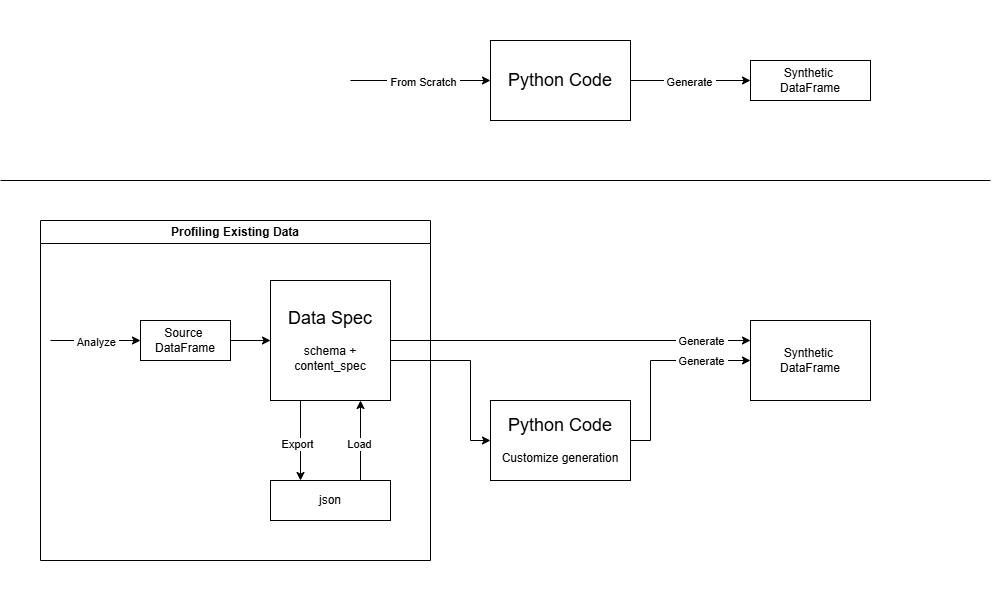

The diagram above was exported from draw.io. Its source (the exported page's mxGraphModel, read from the mxfile embedded in the PNG):
<mxGraphModel dx="1140" dy="830" grid="1" gridSize="10" guides="1" tooltips="1" connect="1" arrows="1" fold="1" page="1" pageScale="1" pageWidth="500" pageHeight="300" math="0" shadow="0">
  <root>
    <mxCell id="0" />
    <mxCell id="1" parent="0" />
    <mxCell id="_I4CsZ4aUsXwMphkiJ_h-2" value="&lt;font style=&quot;font-size: 18px;&quot;&gt;Data Spec&lt;/font&gt;&lt;div&gt;&lt;br&gt;&lt;div&gt;schema +&lt;/div&gt;&lt;div&gt;content_spec&lt;/div&gt;&lt;/div&gt;" style="rounded=0;whiteSpace=wrap;html=1;" parent="1" vertex="1">
      <mxGeometry x="270" y="280" width="120" height="120" as="geometry" />
    </mxCell>
    <mxCell id="_I4CsZ4aUsXwMphkiJ_h-3" value="" style="endArrow=classic;html=1;rounded=0;exitX=1;exitY=0.5;exitDx=0;exitDy=0;entryX=0;entryY=0.5;entryDx=0;entryDy=0;" parent="1" source="d91cXhl_4VEsK_qMBdKU-33" target="_I4CsZ4aUsXwMphkiJ_h-2" edge="1">
      <mxGeometry width="50" height="50" relative="1" as="geometry">
        <mxPoint x="240" y="340" as="sourcePoint" />
        <mxPoint x="480" y="640" as="targetPoint" />
      </mxGeometry>
    </mxCell>
    <mxCell id="_I4CsZ4aUsXwMphkiJ_h-4" value="&lt;font style=&quot;font-size: 18px;&quot;&gt;Python Code&lt;/font&gt;&lt;div&gt;&lt;br&gt;&lt;/div&gt;&lt;div&gt;Customize generation&lt;/div&gt;" style="rounded=0;whiteSpace=wrap;html=1;" parent="1" vertex="1">
      <mxGeometry x="490" y="400" width="140" height="80" as="geometry" />
    </mxCell>
    <mxCell id="_I4CsZ4aUsXwMphkiJ_h-5" value="" style="endArrow=classic;html=1;rounded=0;entryX=0;entryY=0.5;entryDx=0;entryDy=0;" parent="1" target="_I4CsZ4aUsXwMphkiJ_h-4" edge="1">
      <mxGeometry width="50" height="50" relative="1" as="geometry">
        <mxPoint x="390" y="360" as="sourcePoint" />
        <mxPoint x="320" y="300" as="targetPoint" />
        <Array as="points">
          <mxPoint x="470" y="360" />
          <mxPoint x="470" y="440" />
        </Array>
      </mxGeometry>
    </mxCell>
    <mxCell id="_I4CsZ4aUsXwMphkiJ_h-9" value="json" style="rounded=0;whiteSpace=wrap;html=1;" parent="1" vertex="1">
      <mxGeometry x="270" y="480" width="120" height="40" as="geometry" />
    </mxCell>
    <mxCell id="d91cXhl_4VEsK_qMBdKU-2" value="Synthetic&amp;nbsp;&lt;div&gt;DataFrame&lt;/div&gt;" style="rounded=0;whiteSpace=wrap;html=1;" vertex="1" parent="1">
      <mxGeometry x="750" y="320" width="120" height="80" as="geometry" />
    </mxCell>
    <mxCell id="d91cXhl_4VEsK_qMBdKU-3" value="" style="endArrow=classic;html=1;rounded=0;exitX=1;exitY=0.5;exitDx=0;exitDy=0;entryX=0;entryY=0.5;entryDx=0;entryDy=0;" edge="1" parent="1" source="_I4CsZ4aUsXwMphkiJ_h-4" target="d91cXhl_4VEsK_qMBdKU-2">
      <mxGeometry width="50" height="50" relative="1" as="geometry">
        <mxPoint x="560" y="400" as="sourcePoint" />
        <mxPoint x="640" y="400" as="targetPoint" />
        <Array as="points">
          <mxPoint x="650" y="440" />
          <mxPoint x="650" y="360" />
        </Array>
      </mxGeometry>
    </mxCell>
    <mxCell id="d91cXhl_4VEsK_qMBdKU-28" value="&amp;nbsp;Generate&amp;nbsp;" style="edgeLabel;html=1;align=center;verticalAlign=middle;resizable=0;points=[];" vertex="1" connectable="0" parent="d91cXhl_4VEsK_qMBdKU-3">
      <mxGeometry x="0.496" relative="1" as="geometry">
        <mxPoint as="offset" />
      </mxGeometry>
    </mxCell>
    <mxCell id="d91cXhl_4VEsK_qMBdKU-4" value="" style="endArrow=classic;html=1;rounded=0;exitX=1;exitY=0.5;exitDx=0;exitDy=0;" edge="1" parent="1" source="_I4CsZ4aUsXwMphkiJ_h-2">
      <mxGeometry width="50" height="50" relative="1" as="geometry">
        <mxPoint x="390" y="340" as="sourcePoint" />
        <mxPoint x="750" y="340" as="targetPoint" />
      </mxGeometry>
    </mxCell>
    <mxCell id="d91cXhl_4VEsK_qMBdKU-26" value="&amp;nbsp;Generate&amp;nbsp;" style="edgeLabel;html=1;align=center;verticalAlign=middle;resizable=0;points=[];" vertex="1" connectable="0" parent="d91cXhl_4VEsK_qMBdKU-4">
      <mxGeometry x="0.77" y="-1" relative="1" as="geometry">
        <mxPoint x="-9" y="-1" as="offset" />
      </mxGeometry>
    </mxCell>
    <mxCell id="d91cXhl_4VEsK_qMBdKU-12" value="" style="endArrow=classic;html=1;rounded=0;exitX=0.25;exitY=1;exitDx=0;exitDy=0;entryX=0.25;entryY=0;entryDx=0;entryDy=0;" edge="1" parent="1" source="_I4CsZ4aUsXwMphkiJ_h-2" target="_I4CsZ4aUsXwMphkiJ_h-9">
      <mxGeometry width="50" height="50" relative="1" as="geometry">
        <mxPoint x="430" y="690" as="sourcePoint" />
        <mxPoint x="480" y="640" as="targetPoint" />
      </mxGeometry>
    </mxCell>
    <mxCell id="d91cXhl_4VEsK_qMBdKU-13" value="Export" style="edgeLabel;html=1;align=center;verticalAlign=middle;resizable=0;points=[];" vertex="1" connectable="0" parent="d91cXhl_4VEsK_qMBdKU-12">
      <mxGeometry x="0.08" y="-4" relative="1" as="geometry">
        <mxPoint as="offset" />
      </mxGeometry>
    </mxCell>
    <mxCell id="d91cXhl_4VEsK_qMBdKU-14" value="" style="endArrow=classic;html=1;rounded=0;exitX=0.75;exitY=0;exitDx=0;exitDy=0;entryX=0.75;entryY=1;entryDx=0;entryDy=0;" edge="1" parent="1" source="_I4CsZ4aUsXwMphkiJ_h-9" target="_I4CsZ4aUsXwMphkiJ_h-2">
      <mxGeometry width="50" height="50" relative="1" as="geometry">
        <mxPoint x="370" y="630" as="sourcePoint" />
        <mxPoint x="420" y="580" as="targetPoint" />
      </mxGeometry>
    </mxCell>
    <mxCell id="d91cXhl_4VEsK_qMBdKU-15" value="Load" style="edgeLabel;html=1;align=center;verticalAlign=middle;resizable=0;points=[];" vertex="1" connectable="0" parent="d91cXhl_4VEsK_qMBdKU-14">
      <mxGeometry x="-0.08" y="2" relative="1" as="geometry">
        <mxPoint as="offset" />
      </mxGeometry>
    </mxCell>
    <mxCell id="d91cXhl_4VEsK_qMBdKU-16" value="" style="endArrow=classic;html=1;rounded=0;entryX=0;entryY=0.5;entryDx=0;entryDy=0;" edge="1" parent="1" target="d91cXhl_4VEsK_qMBdKU-33">
      <mxGeometry width="50" height="50" relative="1" as="geometry">
        <mxPoint x="50" y="340" as="sourcePoint" />
        <mxPoint x="120" y="340" as="targetPoint" />
      </mxGeometry>
    </mxCell>
    <mxCell id="d91cXhl_4VEsK_qMBdKU-17" value="&amp;nbsp;Analyze&amp;nbsp;" style="edgeLabel;html=1;align=center;verticalAlign=middle;resizable=0;points=[];" vertex="1" connectable="0" parent="d91cXhl_4VEsK_qMBdKU-16">
      <mxGeometry x="-0.01" y="-1" relative="1" as="geometry">
        <mxPoint as="offset" />
      </mxGeometry>
    </mxCell>
    <mxCell id="d91cXhl_4VEsK_qMBdKU-19" value="&lt;div&gt;&lt;span style=&quot;background-color: transparent; color: light-dark(rgb(0, 0, 0), rgb(255, 255, 255)); font-size: 18px;&quot;&gt;Python Code&lt;/span&gt;&lt;/div&gt;" style="rounded=0;whiteSpace=wrap;html=1;" vertex="1" parent="1">
      <mxGeometry x="490" y="40" width="140" height="80" as="geometry" />
    </mxCell>
    <mxCell id="d91cXhl_4VEsK_qMBdKU-20" value="Synthetic&amp;nbsp;&lt;div&gt;DataFrame&lt;/div&gt;" style="rounded=0;whiteSpace=wrap;html=1;" vertex="1" parent="1">
      <mxGeometry x="750" y="60" width="120" height="40" as="geometry" />
    </mxCell>
    <mxCell id="d91cXhl_4VEsK_qMBdKU-21" value="" style="endArrow=classic;html=1;rounded=0;exitX=1;exitY=0.5;exitDx=0;exitDy=0;entryX=0;entryY=0.5;entryDx=0;entryDy=0;" edge="1" parent="1" source="d91cXhl_4VEsK_qMBdKU-19" target="d91cXhl_4VEsK_qMBdKU-20">
      <mxGeometry width="50" height="50" relative="1" as="geometry">
        <mxPoint x="690" y="200" as="sourcePoint" />
        <mxPoint x="740" y="150" as="targetPoint" />
      </mxGeometry>
    </mxCell>
    <mxCell id="d91cXhl_4VEsK_qMBdKU-27" value="&amp;nbsp;Generate&amp;nbsp;" style="edgeLabel;html=1;align=center;verticalAlign=middle;resizable=0;points=[];" vertex="1" connectable="0" parent="d91cXhl_4VEsK_qMBdKU-21">
      <mxGeometry x="-0.035" y="-1" relative="1" as="geometry">
        <mxPoint as="offset" />
      </mxGeometry>
    </mxCell>
    <mxCell id="d91cXhl_4VEsK_qMBdKU-22" value="" style="endArrow=none;html=1;rounded=0;" edge="1" parent="1">
      <mxGeometry width="50" height="50" relative="1" as="geometry">
        <mxPoint y="180" as="sourcePoint" />
        <mxPoint x="990" y="180" as="targetPoint" />
      </mxGeometry>
    </mxCell>
    <mxCell id="d91cXhl_4VEsK_qMBdKU-24" value="" style="endArrow=classic;html=1;rounded=0;entryX=0;entryY=0.5;entryDx=0;entryDy=0;" edge="1" parent="1" target="d91cXhl_4VEsK_qMBdKU-19">
      <mxGeometry width="50" height="50" relative="1" as="geometry">
        <mxPoint x="350" y="80" as="sourcePoint" />
        <mxPoint x="410" y="320" as="targetPoint" />
      </mxGeometry>
    </mxCell>
    <mxCell id="d91cXhl_4VEsK_qMBdKU-25" value="&amp;nbsp;From Scratch&amp;nbsp;" style="edgeLabel;html=1;align=center;verticalAlign=middle;resizable=0;points=[];" vertex="1" connectable="0" parent="d91cXhl_4VEsK_qMBdKU-24">
      <mxGeometry x="0.0229" y="-1" relative="1" as="geometry">
        <mxPoint as="offset" />
      </mxGeometry>
    </mxCell>
    <mxCell id="d91cXhl_4VEsK_qMBdKU-33" value="Source&amp;nbsp;&lt;div&gt;DataFrame&lt;/div&gt;" style="rounded=0;whiteSpace=wrap;html=1;" vertex="1" parent="1">
      <mxGeometry x="140" y="320" width="90" height="40" as="geometry" />
    </mxCell>
    <mxCell id="d91cXhl_4VEsK_qMBdKU-34" value="Profiling Existing Data" style="swimlane;whiteSpace=wrap;html=1;" vertex="1" parent="1">
      <mxGeometry x="40" y="220" width="390" height="340" as="geometry" />
    </mxCell>
  </root>
</mxGraphModel>